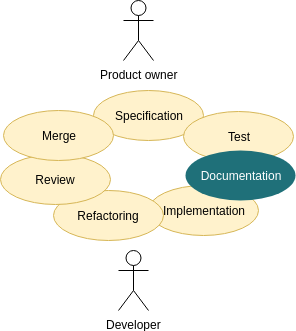

The diagram above was exported from draw.io. Its source (the exported page's mxGraphModel, read from the mxfile embedded in the PNG):
<mxGraphModel dx="1102" dy="811" grid="1" gridSize="10" guides="1" tooltips="1" connect="1" arrows="1" fold="1" page="1" pageScale="1" pageWidth="1169" pageHeight="1654" math="0" shadow="0">
  <root>
    <mxCell id="0" />
    <mxCell id="1" parent="0" />
    <mxCell id="Kh-tQlNChBO4L-hdUpfF-1" value="Product owner" style="shape=umlActor;verticalLabelPosition=bottom;labelBackgroundColor=#ffffff;verticalAlign=top;html=1;outlineConnect=0;" parent="1" vertex="1">
      <mxGeometry x="260" y="50" width="30" height="60" as="geometry" />
    </mxCell>
    <mxCell id="Kh-tQlNChBO4L-hdUpfF-7" value="Developer" style="shape=umlActor;verticalLabelPosition=bottom;labelBackgroundColor=#ffffff;verticalAlign=top;html=1;outlineConnect=0;" parent="1" vertex="1">
      <mxGeometry x="255" y="300" width="30" height="60" as="geometry" />
    </mxCell>
    <mxCell id="Kh-tQlNChBO4L-hdUpfF-10" value="&lt;font&gt;Specification&lt;/font&gt;" style="ellipse;whiteSpace=wrap;html=1;fillColor=#fff2cc;strokeColor=#d6b656;fontColor=#000000;" parent="1" vertex="1">
      <mxGeometry x="230" y="140" width="110" height="50" as="geometry" />
    </mxCell>
    <mxCell id="Kh-tQlNChBO4L-hdUpfF-11" value="&lt;font&gt;Test&lt;/font&gt;" style="ellipse;whiteSpace=wrap;html=1;fillColor=#fff2cc;strokeColor=#d6b656;fontColor=#000000;" parent="1" vertex="1">
      <mxGeometry x="320" y="161" width="110" height="50" as="geometry" />
    </mxCell>
    <mxCell id="Kh-tQlNChBO4L-hdUpfF-12" value="&lt;font&gt;Implementation&lt;/font&gt;" style="ellipse;whiteSpace=wrap;html=1;fillColor=#fff2cc;strokeColor=#d6b656;fontColor=#000000;" parent="1" vertex="1">
      <mxGeometry x="285" y="235" width="110" height="50" as="geometry" />
    </mxCell>
    <mxCell id="Kh-tQlNChBO4L-hdUpfF-13" value="&lt;font&gt;Refactoring&lt;/font&gt;" style="ellipse;whiteSpace=wrap;html=1;fillColor=#fff2cc;strokeColor=#d6b656;fontColor=#000000;" parent="1" vertex="1">
      <mxGeometry x="190" y="240" width="110" height="50" as="geometry" />
    </mxCell>
    <mxCell id="Kh-tQlNChBO4L-hdUpfF-14" value="&lt;font&gt;Review&lt;/font&gt;" style="ellipse;whiteSpace=wrap;html=1;fillColor=#fff2cc;strokeColor=#d6b656;fontColor=#000000;" parent="1" vertex="1">
      <mxGeometry x="137" y="204" width="110" height="50" as="geometry" />
    </mxCell>
    <mxCell id="Kh-tQlNChBO4L-hdUpfF-15" value="&lt;font&gt;Merge&lt;/font&gt;" style="ellipse;whiteSpace=wrap;html=1;fillColor=#fff2cc;strokeColor=#d6b656;fontColor=#000000;" parent="1" vertex="1">
      <mxGeometry x="140" y="160" width="110" height="50" as="geometry" />
    </mxCell>
    <mxCell id="Kh-tQlNChBO4L-hdUpfF-9" value="&lt;font color=&quot;#ffffff&quot;&gt;Documentation&lt;/font&gt;" style="ellipse;whiteSpace=wrap;html=1;fillColor=#1F7079;strokeColor=none;" parent="1" vertex="1">
      <mxGeometry x="322" y="200" width="110" height="50" as="geometry" />
    </mxCell>
  </root>
</mxGraphModel>